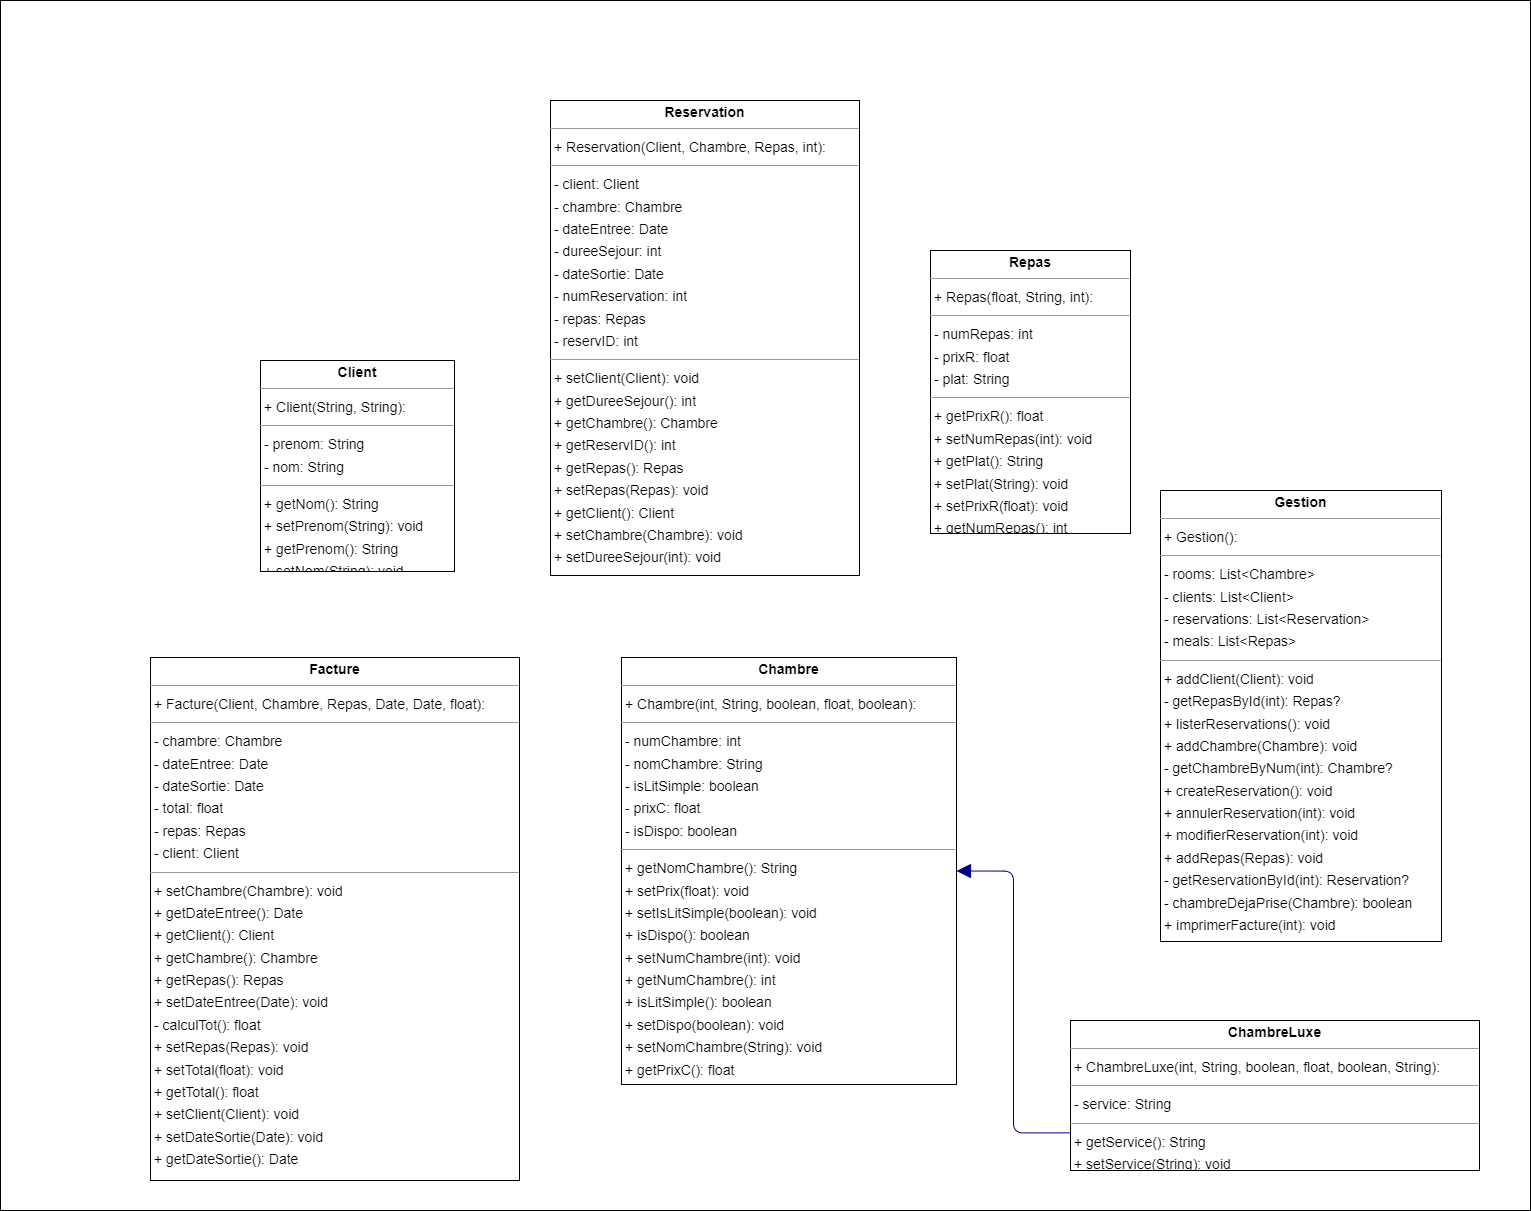

The diagram above was exported from draw.io. Its source (the exported page's mxGraphModel, read from the mxfile embedded in the PNG):
<mxGraphModel dx="2842" dy="816" grid="1" gridSize="10" guides="1" tooltips="1" connect="1" arrows="1" fold="1" page="0" pageScale="1" pageWidth="827" pageHeight="1169" background="none" math="0" shadow="0">
  <root>
    <mxCell id="0" />
    <mxCell id="1" parent="0" />
    <mxCell id="1APwp47hXTCgQqMlapIX-1" value="" style="rounded=0;whiteSpace=wrap;html=1;" vertex="1" parent="1">
      <mxGeometry x="-400" y="430" width="1530" height="1210" as="geometry" />
    </mxCell>
    <mxCell id="node2" value="&lt;p style=&quot;margin:0px;margin-top:4px;text-align:center;&quot;&gt;&lt;b&gt;Chambre&lt;/b&gt;&lt;/p&gt;&lt;hr size=&quot;1&quot;/&gt;&lt;p style=&quot;margin:0 0 0 4px;line-height:1.6;&quot;&gt;+ Chambre(int, String, boolean, float, boolean): &lt;/p&gt;&lt;hr size=&quot;1&quot;/&gt;&lt;p style=&quot;margin:0 0 0 4px;line-height:1.6;&quot;&gt;- numChambre: int&lt;br/&gt;- nomChambre: String&lt;br/&gt;- isLitSimple: boolean&lt;br/&gt;- prixC: float&lt;br/&gt;- isDispo: boolean&lt;/p&gt;&lt;hr size=&quot;1&quot;/&gt;&lt;p style=&quot;margin:0 0 0 4px;line-height:1.6;&quot;&gt;+ getNomChambre(): String&lt;br/&gt;+ setPrix(float): void&lt;br/&gt;+ setIsLitSimple(boolean): void&lt;br/&gt;+ isDispo(): boolean&lt;br/&gt;+ setNumChambre(int): void&lt;br/&gt;+ getNumChambre(): int&lt;br/&gt;+ isLitSimple(): boolean&lt;br/&gt;+ setDispo(boolean): void&lt;br/&gt;+ setNomChambre(String): void&lt;br/&gt;+ getPrixC(): float&lt;/p&gt;" style="verticalAlign=top;align=left;overflow=fill;fontSize=14;fontFamily=Helvetica;html=1;rounded=0;shadow=0;comic=0;labelBackgroundColor=none;strokeWidth=1;" parent="1" vertex="1">
      <mxGeometry x="221" y="1087" width="335" height="427" as="geometry" />
    </mxCell>
    <mxCell id="node7" value="&lt;p style=&quot;margin:0px;margin-top:4px;text-align:center;&quot;&gt;&lt;b&gt;ChambreLuxe&lt;/b&gt;&lt;/p&gt;&lt;hr size=&quot;1&quot;/&gt;&lt;p style=&quot;margin:0 0 0 4px;line-height:1.6;&quot;&gt;+ ChambreLuxe(int, String, boolean, float, boolean, String): &lt;/p&gt;&lt;hr size=&quot;1&quot;/&gt;&lt;p style=&quot;margin:0 0 0 4px;line-height:1.6;&quot;&gt;- service: String&lt;/p&gt;&lt;hr size=&quot;1&quot;/&gt;&lt;p style=&quot;margin:0 0 0 4px;line-height:1.6;&quot;&gt;+ getService(): String&lt;br/&gt;+ setService(String): void&lt;/p&gt;" style="verticalAlign=top;align=left;overflow=fill;fontSize=14;fontFamily=Helvetica;html=1;rounded=0;shadow=0;comic=0;labelBackgroundColor=none;strokeWidth=1;" parent="1" vertex="1">
      <mxGeometry x="670" y="1450" width="409" height="150" as="geometry" />
    </mxCell>
    <mxCell id="node6" value="&lt;p style=&quot;margin:0px;margin-top:4px;text-align:center;&quot;&gt;&lt;b&gt;Client&lt;/b&gt;&lt;/p&gt;&lt;hr size=&quot;1&quot;/&gt;&lt;p style=&quot;margin:0 0 0 4px;line-height:1.6;&quot;&gt;+ Client(String, String): &lt;/p&gt;&lt;hr size=&quot;1&quot;/&gt;&lt;p style=&quot;margin:0 0 0 4px;line-height:1.6;&quot;&gt;- prenom: String&lt;br/&gt;- nom: String&lt;/p&gt;&lt;hr size=&quot;1&quot;/&gt;&lt;p style=&quot;margin:0 0 0 4px;line-height:1.6;&quot;&gt;+ getNom(): String&lt;br/&gt;+ setPrenom(String): void&lt;br/&gt;+ getPrenom(): String&lt;br/&gt;+ setNom(String): void&lt;/p&gt;" style="verticalAlign=top;align=left;overflow=fill;fontSize=14;fontFamily=Helvetica;html=1;rounded=0;shadow=0;comic=0;labelBackgroundColor=none;strokeWidth=1;" parent="1" vertex="1">
      <mxGeometry x="-140" y="790" width="194" height="211" as="geometry" />
    </mxCell>
    <mxCell id="node3" value="&lt;p style=&quot;margin:0px;margin-top:4px;text-align:center;&quot;&gt;&lt;b&gt;Facture&lt;/b&gt;&lt;/p&gt;&lt;hr size=&quot;1&quot;/&gt;&lt;p style=&quot;margin:0 0 0 4px;line-height:1.6;&quot;&gt;+ Facture(Client, Chambre, Repas, Date, Date, float): &lt;/p&gt;&lt;hr size=&quot;1&quot;/&gt;&lt;p style=&quot;margin:0 0 0 4px;line-height:1.6;&quot;&gt;- chambre: Chambre&lt;br/&gt;- dateEntree: Date&lt;br/&gt;- dateSortie: Date&lt;br/&gt;- total: float&lt;br/&gt;- repas: Repas&lt;br/&gt;- client: Client&lt;/p&gt;&lt;hr size=&quot;1&quot;/&gt;&lt;p style=&quot;margin:0 0 0 4px;line-height:1.6;&quot;&gt;+ setChambre(Chambre): void&lt;br/&gt;+ getDateEntree(): Date&lt;br/&gt;+ getClient(): Client&lt;br/&gt;+ getChambre(): Chambre&lt;br/&gt;+ getRepas(): Repas&lt;br/&gt;+ setDateEntree(Date): void&lt;br/&gt;- calculTot(): float&lt;br/&gt;+ setRepas(Repas): void&lt;br/&gt;+ setTotal(float): void&lt;br/&gt;+ getTotal(): float&lt;br/&gt;+ setClient(Client): void&lt;br/&gt;+ setDateSortie(Date): void&lt;br/&gt;+ getDateSortie(): Date&lt;/p&gt;" style="verticalAlign=top;align=left;overflow=fill;fontSize=14;fontFamily=Helvetica;html=1;rounded=0;shadow=0;comic=0;labelBackgroundColor=none;strokeWidth=1;" parent="1" vertex="1">
      <mxGeometry x="-250" y="1087" width="369" height="523" as="geometry" />
    </mxCell>
    <mxCell id="node0" value="&lt;p style=&quot;margin:0px;margin-top:4px;text-align:center;&quot;&gt;&lt;b&gt;Gestion&lt;/b&gt;&lt;/p&gt;&lt;hr size=&quot;1&quot;/&gt;&lt;p style=&quot;margin:0 0 0 4px;line-height:1.6;&quot;&gt;+ Gestion(): &lt;/p&gt;&lt;hr size=&quot;1&quot;/&gt;&lt;p style=&quot;margin:0 0 0 4px;line-height:1.6;&quot;&gt;- rooms: List&amp;lt;Chambre&amp;gt;&lt;br/&gt;- clients: List&amp;lt;Client&amp;gt;&lt;br/&gt;- reservations: List&amp;lt;Reservation&amp;gt;&lt;br/&gt;- meals: List&amp;lt;Repas&amp;gt;&lt;/p&gt;&lt;hr size=&quot;1&quot;/&gt;&lt;p style=&quot;margin:0 0 0 4px;line-height:1.6;&quot;&gt;+ addClient(Client): void&lt;br/&gt;- getRepasById(int): Repas?&lt;br/&gt;+ listerReservations(): void&lt;br/&gt;+ addChambre(Chambre): void&lt;br/&gt;- getChambreByNum(int): Chambre?&lt;br/&gt;+ createReservation(): void&lt;br/&gt;+ annulerReservation(int): void&lt;br/&gt;+ modifierReservation(int): void&lt;br/&gt;+ addRepas(Repas): void&lt;br/&gt;- getReservationById(int): Reservation?&lt;br/&gt;- chambreDejaPrise(Chambre): boolean&lt;br/&gt;+ imprimerFacture(int): void&lt;/p&gt;" style="verticalAlign=top;align=left;overflow=fill;fontSize=14;fontFamily=Helvetica;html=1;rounded=0;shadow=0;comic=0;labelBackgroundColor=none;strokeWidth=1;" parent="1" vertex="1">
      <mxGeometry x="760" y="920" width="281" height="451" as="geometry" />
    </mxCell>
    <mxCell id="node1" value="&lt;p style=&quot;margin:0px;margin-top:4px;text-align:center;&quot;&gt;&lt;b&gt;Repas&lt;/b&gt;&lt;/p&gt;&lt;hr size=&quot;1&quot;/&gt;&lt;p style=&quot;margin:0 0 0 4px;line-height:1.6;&quot;&gt;+ Repas(float, String, int): &lt;/p&gt;&lt;hr size=&quot;1&quot;/&gt;&lt;p style=&quot;margin:0 0 0 4px;line-height:1.6;&quot;&gt;- numRepas: int&lt;br/&gt;- prixR: float&lt;br/&gt;- plat: String&lt;/p&gt;&lt;hr size=&quot;1&quot;/&gt;&lt;p style=&quot;margin:0 0 0 4px;line-height:1.6;&quot;&gt;+ getPrixR(): float&lt;br/&gt;+ setNumRepas(int): void&lt;br/&gt;+ getPlat(): String&lt;br/&gt;+ setPlat(String): void&lt;br/&gt;+ setPrixR(float): void&lt;br/&gt;+ getNumRepas(): int&lt;/p&gt;" style="verticalAlign=top;align=left;overflow=fill;fontSize=14;fontFamily=Helvetica;html=1;rounded=0;shadow=0;comic=0;labelBackgroundColor=none;strokeWidth=1;" parent="1" vertex="1">
      <mxGeometry x="530" y="680" width="200" height="283" as="geometry" />
    </mxCell>
    <mxCell id="node4" value="&lt;p style=&quot;margin:0px;margin-top:4px;text-align:center;&quot;&gt;&lt;b&gt;Reservation&lt;/b&gt;&lt;/p&gt;&lt;hr size=&quot;1&quot;/&gt;&lt;p style=&quot;margin:0 0 0 4px;line-height:1.6;&quot;&gt;+ Reservation(Client, Chambre, Repas, int): &lt;/p&gt;&lt;hr size=&quot;1&quot;/&gt;&lt;p style=&quot;margin:0 0 0 4px;line-height:1.6;&quot;&gt;- client: Client&lt;br/&gt;- chambre: Chambre&lt;br/&gt;- dateEntree: Date&lt;br/&gt;- dureeSejour: int&lt;br/&gt;- dateSortie: Date&lt;br/&gt;- numReservation: int&lt;br/&gt;- repas: Repas&lt;br/&gt;- reservID: int&lt;/p&gt;&lt;hr size=&quot;1&quot;/&gt;&lt;p style=&quot;margin:0 0 0 4px;line-height:1.6;&quot;&gt;+ setClient(Client): void&lt;br/&gt;+ getDureeSejour(): int&lt;br/&gt;+ getChambre(): Chambre&lt;br/&gt;+ getReservID(): int&lt;br/&gt;+ getRepas(): Repas&lt;br/&gt;+ setRepas(Repas): void&lt;br/&gt;+ getClient(): Client&lt;br/&gt;+ setChambre(Chambre): void&lt;br/&gt;+ setDureeSejour(int): void&lt;/p&gt;" style="verticalAlign=top;align=left;overflow=fill;fontSize=14;fontFamily=Helvetica;html=1;rounded=0;shadow=0;comic=0;labelBackgroundColor=none;strokeWidth=1;" parent="1" vertex="1">
      <mxGeometry x="150" y="530" width="309" height="475" as="geometry" />
    </mxCell>
    <mxCell id="edge0" value="" style="html=1;rounded=1;edgeStyle=orthogonalEdgeStyle;dashed=0;startArrow=none;endArrow=block;endSize=12;strokeColor=#000082;exitX=0.000;exitY=0.749;exitDx=0;exitDy=0;entryX=1.000;entryY=0.500;entryDx=0;entryDy=0;" parent="1" source="node7" target="node2" edge="1">
      <mxGeometry width="50" height="50" relative="1" as="geometry">
        <Array as="points" />
      </mxGeometry>
    </mxCell>
  </root>
</mxGraphModel>